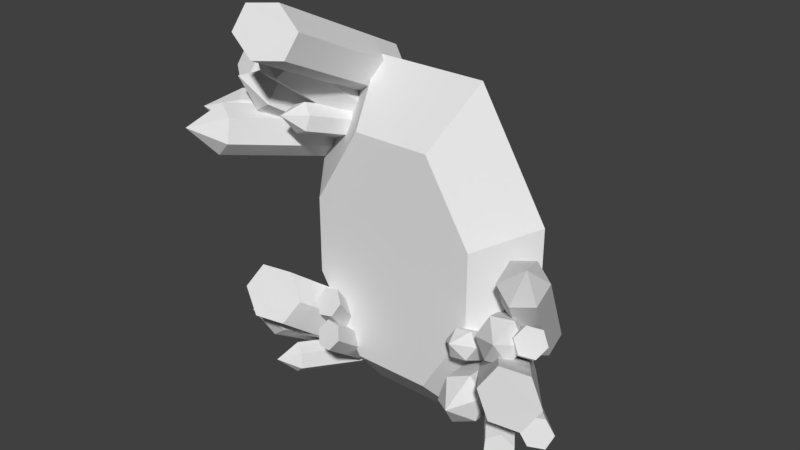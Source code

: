 # Source: Mirror.blend  (saved by Blender 2.79.0; exported with 4.5.12 LTS)
import bpy
from mathutils import Matrix  # noqa: F401  (used for matrix-valued properties, if any)

bpy.ops.wm.read_factory_settings(use_empty=True)
scene = bpy.context.scene
scene.name = 'Scene'

# ---- collections
col_collection_1 = bpy.data.collections.new('Collection 1'); scene.collection.children.link(col_collection_1)

# ---- world
world_world = bpy.data.worlds.new('World'); scene.world = world_world
world_world.color = (0.05088, 0.05088, 0.05088)
world_world.use_sun_shadow = False
world_world.sun_shadow_jitter_overblur = 0.0
world_world.cycles.sampling_method = 'MANUAL'

# ---- meshes
me_cube_002 = bpy.data.meshes.new('Cube.002')
me_cube_002.from_pydata([(1.154, 1.033, -0.3514), (1.557, 0.06273, 0.8692), (1.365, 0.9678, -0.5074), (1.768, -0.002608, 0.7132), (1.365, 0.7333, -0.6643), (1.768, -0.2371, 0.5562), (1.154, 0.5642, -0.6652), (1.557, -0.4062, 0.5553), (0.9434, 0.6295, -0.5092), (1.347, -0.3409, 0.7114), (0.9434, 0.864, -0.3523), (1.347, -0.1064, 0.8683), (1.715, -0.3692, 1.007), (-0.6702, -1.083, 2.728), (-0.6702, 0.4927, 1.965), (-0.5923, -0.9528, 2.997), (-0.5923, 0.6229, 2.234), (-0.7972, -0.9905, 3.252), (-0.7972, 0.7157, 2.426), (-1.08, -1.155, 3.236), (-1.08, 0.6783, 2.349), (-1.158, -1.285, 2.967), (-1.158, 0.5481, 2.08), (-0.953, -1.251, 2.714), (-0.953, 0.4553, 1.888), (1.205, -0.9176, -0.5385), (0.9321, -0.5435, -0.455), (0.6591, 0.7871, -0.8119), (0.885, -0.6242, -0.7198), (0.6119, 0.7064, -1.077), (1.083, -0.6323, -0.9014), (0.8098, 0.6983, -1.258), (1.328, -0.5597, -0.8183), (1.055, 0.7709, -1.175), (1.375, -0.479, -0.5536), (1.102, 0.8516, -0.9105), (1.177, -0.4709, -0.3719), (0.9041, 0.8597, -0.7288), (-1.384, -0.8318, 2.745), (-1.474, -0.6465, 2.319), (-1.221, 0.4353, 1.449), (-1.198, -0.703, 2.329), (-0.9448, 0.3789, 1.459), (-1.038, -0.5907, 2.516), (-0.7846, 0.4911, 1.645), (-1.154, -0.4219, 2.692), (-0.9006, 0.6599, 1.821), (-1.43, -0.3654, 2.681), (-1.177, 0.7164, 1.811), (-1.59, -0.4777, 2.495), (-1.337, 0.6041, 1.625), (-1.309, 0.1952, -1.096), (-1.456, 0.5028, 1.61), (-1.976, -0.7753, 1.908), (-1.226, 0.3896, 1.526), (-1.745, -0.8885, 1.824), (-1.189, 0.3121, 1.258), (-1.709, -0.966, 1.555), (-1.383, 0.3479, 1.073), (-1.902, -0.9302, 1.37), (-1.613, 0.4611, 1.157), (-2.133, -0.817, 1.454), (-1.65, 0.5385, 1.426), (-2.169, -0.7396, 1.723), (-2.082, -1.204, 1.721), (-1.891, -0.4101, -0.4704), (-1.268, 0.288, -0.9686), (-1.893, -0.3623, -0.2961), (-1.131, 0.2536, -0.874), (-1.755, -0.3967, -0.2015), (-1.034, 0.1263, -0.9073), (-1.615, -0.4789, -0.2813), (-1.075, 0.03349, -1.035), (-1.612, -0.5255, -0.457), (-1.212, 0.0679, -1.13), (-1.749, -0.4911, -0.5516), (-0.9049, 0.5595, -1.583), (-1.399, -1.009, -0.4166), (-1.075, 0.7495, -1.4), (-1.606, -0.9352, -0.1465), (-0.943, 0.9009, -1.14), (-1.474, -0.7837, 0.1131), (-0.6406, 0.8623, -1.064), (-1.134, -0.7058, 0.1025), (-0.4703, 0.6723, -1.247), (-0.9263, -0.7759, -0.1701), (-0.6025, 0.5208, -1.507), (-1.059, -0.9273, -0.4297), (-0.913, 0.1428, -0.9711), (-0.6351, -0.6447, -0.3394), (-0.7561, 0.1684, -1.008), (-0.4576, -0.6776, -0.3295), (-0.6815, 0.08932, -1.14), (-0.383, -0.7567, -0.4609), (-0.7638, -0.01541, -1.234), (-0.4859, -0.8029, -0.6022), (-0.9207, -0.04105, -1.197), (-0.6641, -0.7683, -0.6134), (-0.9953, 0.03803, -1.065), (-0.7387, -0.6892, -0.482), (-1.101, 0.1697, -0.8096), (-0.7988, -0.4992, -0.06301), (-0.9476, 0.2223, -0.8249), (-0.6225, -0.4963, -0.02279), (-0.839, 0.1493, -0.9342), (-0.5139, -0.5693, -0.1322), (-0.8842, 0.02385, -1.028), (-0.5816, -0.6451, -0.2818), (-1.038, -0.02869, -1.013), (-0.7586, -0.6464, -0.3236), (-1.147, 0.04425, -0.9037), (-0.8672, -0.5735, -0.2142), (-0.9332, 0.3844, -1.145), (-1.365, -0.4184, -1.055), (-0.7923, 0.3016, -1.209), (-1.224, -0.5012, -1.118), (-0.7721, 0.2707, -1.388), (-1.204, -0.5322, -1.298), (-0.8928, 0.3225, -1.504), (-1.324, -0.4803, -1.414), (-1.034, 0.4053, -1.441), (-1.465, -0.3975, -1.35), (-1.054, 0.4363, -1.261), (-1.485, -0.3665, -1.171), (-1.463, -0.6702, -1.21), (-0.8329, 0.5784, -1.121), (-1.397, -0.4725, -0.5952), (-0.8417, 0.4706, -1.346), (-1.405, -0.5803, -0.8199), (-1.047, 0.5015, -1.504), (-1.61, -0.5494, -0.9778), (-1.243, 0.6402, -1.437), (-1.807, -0.4107, -0.911), (-1.234, 0.748, -1.212), (-1.798, -0.3029, -0.6862), (-1.029, 0.7171, -1.054), (-1.593, -0.3338, -0.5283), (-1.757, -0.7307, -0.6084), (1.191, 0.2099, -0.1194), (1.782, -0.434, 0.457), (1.324, 0.2945, -0.1614), (1.959, -0.3972, 0.4578), (1.415, 0.2542, -0.2999), (2.05, -0.4374, 0.3194), (1.373, 0.1294, -0.3962), (1.964, -0.5145, 0.1801), (1.24, 0.04476, -0.3542), (1.786, -0.5498, 0.1781), (1.149, 0.085, -0.2158), (1.695, -0.5096, 0.3165), (0.8023, 0.5726, -0.5474), (1.83, -0.9491, 0.2837), (1.072, 0.7257, -0.6004), (2.176, -0.9091, 0.2925), (1.239, 0.6862, -0.8799), (2.344, -0.9486, 0.01294), (1.137, 0.4937, -1.107), (2.166, -1.028, -0.2754), (0.8681, 0.3406, -1.054), (1.818, -1.065, -0.286), (0.7006, 0.3801, -0.7739), (1.65, -1.025, -0.006414), (1.31, 0.1499, -0.5166), (1.888, -0.6757, -0.7996), (1.273, 0.1779, -0.6732), (1.894, -0.7091, -0.9772), (1.136, 0.1073, -0.7467), (1.758, -0.7797, -1.051), (1.036, 0.00865, -0.6636), (1.615, -0.8169, -0.9466), (1.073, -0.01936, -0.507), (1.607, -0.7818, -0.7684), (1.209, 0.05125, -0.4335), (1.744, -0.7112, -0.6948), (1.383, 0.1722, -0.4776), (2.143, -0.546, -0.4127), (1.442, 0.2212, -0.6219), (2.258, -0.5504, -0.5522), (1.389, 0.1514, -0.7681), (2.204, -0.6201, -0.6983), (1.276, 0.03279, -0.7699), (2.036, -0.6854, -0.7051), (1.218, -0.01615, -0.6257), (1.919, -0.6794, -0.5657), (1.271, 0.05357, -0.4795), (1.972, -0.6097, -0.4196), (1.151, 0.402, -0.495), (1.194, -0.4051, -0.06426), (1.082, 0.3234, -0.6353), (1.124, -0.4837, -0.2046), (0.9006, 0.3038, -0.6541), (0.9433, -0.5033, -0.2234), (0.789, 0.3629, -0.5324), (0.8318, -0.4443, -0.1017), (0.8586, 0.4414, -0.392), (0.9013, -0.3657, 0.03866), (1.04, 0.461, -0.3733), (1.082, -0.3461, 0.05738), (1.025, -0.6467, 0.03549), (1.187, 0.5941, -0.5954), (1.65, -0.4881, -0.03595), (0.9557, 0.5007, -0.5849), (1.419, -0.5815, -0.02541), (0.8017, 0.5414, -0.3786), (1.265, -0.5408, 0.1808), (0.8788, 0.6755, -0.183), (1.342, -0.4067, 0.3765), (1.11, 0.7689, -0.1935), (1.573, -0.3133, 0.3659), (1.264, 0.7282, -0.3997), (1.727, -0.354, 0.1597), (1.623, -0.7451, 0.3241), (-1.254, 0.934, 1.221), (-2.279, -0.29, 1.436), (-1.274, 1.029, 1.473), (-2.298, -0.195, 1.688), (-1.128, 0.9144, 1.686), (-2.152, -0.3095, 1.9), (-0.9618, 0.7049, 1.646), (-1.987, -0.5191, 1.861), (-0.9422, 0.6099, 1.394), (-1.967, -0.614, 1.609), (-1.088, 0.7244, 1.182), (-2.113, -0.4995, 1.396), (-2.426, -0.6495, 1.718), (-1.334, 0.1718, 1.603), (-2.063, -0.4162, 2.072), (-1.405, 0.3065, 1.662), (-2.188, -0.3252, 2.166), (-1.361, 0.3718, 1.813), (-2.143, -0.2599, 2.317), (-1.245, 0.3022, 1.905), (-1.974, -0.2858, 2.374), (-1.174, 0.1675, 1.846), (-1.847, -0.3755, 2.279), (-1.219, 0.1023, 1.695), (-1.892, -0.4407, 2.128), (-1.061, 0.4919, 1.653), (-1.292, -0.3498, 1.93), (-0.9017, 0.4711, 1.722), (-1.132, -0.3707, 2.0), (-0.7634, 0.401, 1.625), (-0.9941, -0.4407, 1.902), (-0.7847, 0.3518, 1.458), (-1.015, -0.4899, 1.736), (-0.9443, 0.3727, 1.389), (-1.175, -0.4691, 1.666), (-1.083, 0.4427, 1.486), (-1.313, -0.399, 1.764), (-1.217, -0.6514, 1.909), (-1.039, 0.7072, 1.616), (-1.608, -0.2713, 2.261), (-0.8779, 0.5462, 1.513), (-1.448, -0.4323, 2.159), (-0.9294, 0.4271, 1.288), (-1.499, -0.5514, 1.933), (-1.142, 0.4691, 1.164), (-1.711, -0.5094, 1.809), (-1.303, 0.6301, 1.266), (-1.872, -0.3484, 1.911), (-1.251, 0.7491, 1.492), (-1.821, -0.2294, 2.137), (-1.817, -0.6595, 2.213)], [], [(0, 1, 3, 2), (2, 3, 5, 4), (4, 5, 7, 6), (6, 7, 9, 8), (9, 7, 12), (8, 9, 11, 10), (10, 11, 1, 0), (0, 2, 4, 6, 8, 10), (5, 3, 12), (11, 9, 12), (3, 1, 12), (7, 5, 12), (1, 11, 12), (24, 22, 20, 18, 16, 14), (20, 19, 17, 18), (24, 23, 21, 22), (30, 32, 25), (34, 36, 25), (26, 28, 25), (14, 13, 23, 24), (21, 23, 13, 15, 17, 19), (22, 21, 19, 20), (32, 34, 25), (16, 15, 13, 14), (36, 26, 25), (18, 17, 15, 16), (27, 26, 36, 37), (31, 30, 28, 29), (33, 32, 30, 31), (35, 34, 32, 33), (37, 36, 34, 35), (29, 28, 26, 27), (37, 35, 33, 31, 29, 27), (28, 30, 25), (43, 45, 38), (50, 48, 46, 44, 42, 40), (42, 41, 39, 40), (44, 43, 41, 42), (46, 45, 43, 44), (48, 47, 45, 46), (47, 49, 38), (49, 39, 38), (40, 39, 49, 50), (50, 49, 47, 48), (39, 41, 38), (41, 43, 38), (45, 47, 38), (52, 53, 55, 54), (54, 55, 57, 56), (56, 57, 59, 58), (58, 59, 61, 60), (61, 59, 64), (60, 61, 63, 62), (62, 63, 53, 52), (52, 54, 56, 58, 60, 62), (57, 55, 64), (63, 61, 64), (55, 53, 64), (59, 57, 64), (53, 63, 64), (51, 65, 67, 66), (66, 67, 69, 68), (68, 69, 71, 70), (70, 71, 73, 72), (72, 73, 75, 74), (74, 75, 65, 51), (51, 66, 68, 70, 72, 74), (67, 65, 75, 73, 71, 69), (76, 77, 79, 78), (78, 79, 81, 80), (80, 81, 83, 82), (82, 83, 85, 84), (84, 85, 87, 86), (86, 87, 77, 76), (76, 78, 80, 82, 84, 86), (79, 77, 87, 85, 83, 81), (88, 89, 91, 90), (90, 91, 93, 92), (92, 93, 95, 94), (94, 95, 97, 96), (96, 97, 99, 98), (98, 99, 89, 88), (88, 90, 92, 94, 96, 98), (91, 89, 99, 97, 95, 93), (100, 101, 103, 102), (102, 103, 105, 104), (104, 105, 107, 106), (106, 107, 109, 108), (108, 109, 111, 110), (110, 111, 101, 100), (100, 102, 104, 106, 108, 110), (103, 101, 111, 109, 107, 105), (112, 113, 115, 114), (114, 115, 117, 116), (116, 117, 119, 118), (118, 119, 121, 120), (121, 119, 124), (120, 121, 123, 122), (122, 123, 113, 112), (112, 114, 116, 118, 120, 122), (117, 115, 124), (123, 121, 124), (115, 113, 124), (119, 117, 124), (113, 123, 124), (125, 126, 128, 127), (127, 128, 130, 129), (129, 130, 132, 131), (131, 132, 134, 133), (134, 132, 137), (133, 134, 136, 135), (135, 136, 126, 125), (125, 127, 129, 131, 133, 135), (130, 128, 137), (136, 134, 137), (128, 126, 137), (132, 130, 137), (126, 136, 137), (138, 139, 141, 140), (140, 141, 143, 142), (142, 143, 145, 144), (144, 145, 147, 146), (146, 147, 149, 148), (148, 149, 139, 138), (138, 140, 142, 144, 146, 148), (141, 139, 149, 147, 145, 143), (150, 151, 153, 152), (152, 153, 155, 154), (154, 155, 157, 156), (156, 157, 159, 158), (158, 159, 161, 160), (160, 161, 151, 150), (150, 152, 154, 156, 158, 160), (153, 151, 161, 159, 157, 155), (162, 163, 165, 164), (164, 165, 167, 166), (166, 167, 169, 168), (168, 169, 171, 170), (170, 171, 173, 172), (172, 173, 163, 162), (162, 164, 166, 168, 170, 172), (165, 163, 173, 171, 169, 167), (174, 175, 177, 176), (176, 177, 179, 178), (178, 179, 181, 180), (180, 181, 183, 182), (182, 183, 185, 184), (184, 185, 175, 174), (174, 176, 178, 180, 182, 184), (177, 175, 185, 183, 181, 179), (186, 187, 189, 188), (188, 189, 191, 190), (190, 191, 193, 192), (192, 193, 195, 194), (195, 193, 198), (194, 195, 197, 196), (196, 197, 187, 186), (186, 188, 190, 192, 194, 196), (191, 189, 198), (197, 195, 198), (189, 187, 198), (193, 191, 198), (187, 197, 198), (199, 200, 202, 201), (201, 202, 204, 203), (203, 204, 206, 205), (205, 206, 208, 207), (208, 206, 211), (207, 208, 210, 209), (209, 210, 200, 199), (199, 201, 203, 205, 207, 209), (204, 202, 211), (210, 208, 211), (202, 200, 211), (206, 204, 211), (200, 210, 211), (212, 213, 215, 214), (214, 215, 217, 216), (216, 217, 219, 218), (218, 219, 221, 220), (221, 219, 224), (220, 221, 223, 222), (222, 223, 213, 212), (212, 214, 216, 218, 220, 222), (217, 215, 224), (223, 221, 224), (215, 213, 224), (219, 217, 224), (213, 223, 224), (225, 226, 228, 227), (227, 228, 230, 229), (229, 230, 232, 231), (231, 232, 234, 233), (233, 234, 236, 235), (235, 236, 226, 225), (225, 227, 229, 231, 233, 235), (228, 226, 236, 234, 232, 230), (237, 238, 240, 239), (239, 240, 242, 241), (241, 242, 244, 243), (243, 244, 246, 245), (246, 244, 249), (245, 246, 248, 247), (247, 248, 238, 237), (237, 239, 241, 243, 245, 247), (242, 240, 249), (248, 246, 249), (240, 238, 249), (244, 242, 249), (238, 248, 249), (250, 251, 253, 252), (252, 253, 255, 254), (254, 255, 257, 256), (256, 257, 259, 258), (259, 257, 262), (258, 259, 261, 260), (260, 261, 251, 250), (250, 252, 254, 256, 258, 260), (255, 253, 262), (261, 259, 262), (253, 251, 262), (257, 255, 262), (251, 261, 262)])
_uv = me_cube_002.uv_layers.new(name='UVMap')
_uv.uv.foreach_set('vector', [0.2124, 0.6147, 0.006533, 0.6147, 0.009873, 0.5804, 0.2157, 0.5804, 0.2157, 0.5804, 0.009873, 0.5804, 0.007016, 0.5445, 0.2128, 0.5445, 0.2128, 0.5445, 0.007016, 0.5445, 0.0008193, 0.5105, 0.2066, 0.5105, 0.6311, 0.006533, 0.6311, 0.2124, 0.5967, 0.2157, 0.5967, 0.009873, 0.4501, 0.2755, 0.421, 0.257, 0.4681, 0.2178, 0.5967, 0.009873, 0.5967, 0.2157, 0.5608, 0.2128, 0.5608, 0.007016, 0.5608, 0.007016, 0.5608, 0.2128, 0.5268, 0.2066, 0.5268, 0.0008193, 0.7634, 0.9462, 0.7454, 0.9757, 0.7093, 0.9757, 0.6913, 0.9462, 0.7093, 0.9168, 0.7454, 0.9168, 0.8658, 0.7167, 0.9019, 0.7167, 0.8838, 0.7743, 0.4862, 0.2755, 0.4501, 0.2755, 0.4681, 0.2178, 0.9019, 0.7167, 0.931, 0.7351, 0.8838, 0.7743, 0.8367, 0.7351, 0.8658, 0.7167, 0.8838, 0.7743, 0.5153, 0.257, 0.4862, 0.2755, 0.4681, 0.2178, 0.0008193, 0.9186, 0.02055, 0.8864, 0.06, 0.8864, 0.07972, 0.9186, 0.06, 0.9508, 0.02055, 0.9508, 0.5395, 0.4244, 0.2792, 0.4244, 0.2972, 0.3866, 0.5395, 0.3866, 0.5395, 0.5016, 0.2972, 0.5016, 0.2792, 0.4638, 0.5395, 0.4638, 0.551, 0.8805, 0.5853, 0.8805, 0.5697, 0.9386, 0.3717, 0.9204, 0.3438, 0.9404, 0.3251, 0.8823, 0.3095, 0.9404, 0.2792, 0.9212, 0.3251, 0.8823, 0.5215, 0.541, 0.2977, 0.541, 0.2792, 0.5032, 0.5215, 0.5032, 0.842, 0.2381, 0.8789, 0.2184, 0.9161, 0.2381, 0.9161, 0.2776, 0.8789, 0.2973, 0.842, 0.2776, 0.5395, 0.4638, 0.2792, 0.4638, 0.2792, 0.4244, 0.5395, 0.4244, 0.5853, 0.8805, 0.6156, 0.8997, 0.5697, 0.9386, 0.5215, 0.5804, 0.2977, 0.5804, 0.2977, 0.541, 0.5215, 0.541, 0.3438, 0.9404, 0.3095, 0.9404, 0.3251, 0.8823, 0.5215, 0.6182, 0.2792, 0.6182, 0.2977, 0.5804, 0.5215, 0.5804, 0.7206, 0.4553, 0.5411, 0.4553, 0.5411, 0.4209, 0.7206, 0.4209, 0.1803, 0.6507, 0.0008193, 0.6507, 0.0008194, 0.6164, 0.1803, 0.6164, 0.1803, 0.6851, 0.0008194, 0.6851, 0.0008193, 0.6507, 0.1803, 0.6507, 0.1803, 0.721, 0.0008194, 0.721, 0.0008194, 0.6851, 0.1803, 0.6851, 0.7206, 0.4209, 0.5411, 0.4209, 0.5411, 0.3866, 0.7206, 0.3866, 0.7206, 0.4912, 0.5411, 0.4912, 0.5411, 0.4553, 0.7206, 0.4553, 0.7943, 0.9885, 0.765, 0.9706, 0.765, 0.9347, 0.7943, 0.9168, 0.8236, 0.9347, 0.8236, 0.9706, 0.5231, 0.9006, 0.551, 0.8805, 0.5697, 0.9386, 0.6113, 0.257, 0.5821, 0.2755, 0.5641, 0.2178, 0.8848, 0.03025, 0.9029, 0.0008193, 0.9389, 0.0008194, 0.957, 0.03025, 0.9389, 0.05968, 0.9029, 0.05968, 0.7034, 0.6805, 0.5231, 0.6805, 0.5231, 0.6444, 0.7034, 0.6444, 0.7034, 0.715, 0.5231, 0.715, 0.5231, 0.6805, 0.7034, 0.6805, 0.6672, 0.0008193, 0.6672, 0.1812, 0.6327, 0.1812, 0.6327, 0.0008194, 0.7033, 0.0008194, 0.7033, 0.1812, 0.6672, 0.1812, 0.6672, 0.0008193, 0.5461, 0.2755, 0.5169, 0.257, 0.5641, 0.2178, 0.1819, 0.7803, 0.2111, 0.7618, 0.2291, 0.8195, 0.7034, 0.6444, 0.5231, 0.6444, 0.5231, 0.6099, 0.7034, 0.6099, 0.7378, 0.0008194, 0.7378, 0.1812, 0.7033, 0.1812, 0.7033, 0.0008194, 0.2111, 0.7618, 0.2471, 0.7618, 0.2291, 0.8195, 0.2471, 0.7618, 0.2763, 0.7803, 0.2291, 0.8195, 0.5821, 0.2755, 0.5461, 0.2755, 0.5641, 0.2178, 0.7034, 0.5377, 0.5231, 0.5377, 0.5231, 0.5032, 0.7034, 0.5032, 0.6766, 0.385, 0.4962, 0.385, 0.4962, 0.3489, 0.6766, 0.3489, 0.6766, 0.3489, 0.4962, 0.3489, 0.4962, 0.3144, 0.6766, 0.3144, 0.6766, 0.3144, 0.4962, 0.3144, 0.4962, 0.2799, 0.6766, 0.2799, 0.8887, 0.5569, 0.9088, 0.5849, 0.8505, 0.6037, 0.7034, 0.6083, 0.5231, 0.6083, 0.5231, 0.5722, 0.7034, 0.5722, 0.7034, 0.5722, 0.5231, 0.5722, 0.5231, 0.5377, 0.7034, 0.5377, 0.9416, 0.3828, 0.9122, 0.3648, 0.9122, 0.3288, 0.9416, 0.3107, 0.971, 0.3288, 0.971, 0.3648, 0.9088, 0.6194, 0.8895, 0.6499, 0.8505, 0.6037, 0.9689, 0.6194, 0.9495, 0.6499, 0.9105, 0.6037, 0.9487, 0.5569, 0.9689, 0.5849, 0.9105, 0.6037, 0.9088, 0.5849, 0.9088, 0.6194, 0.8505, 0.6037, 0.9689, 0.5849, 0.9689, 0.6194, 0.9105, 0.6037, 0.4901, 0.6198, 0.4901, 0.7536, 0.4692, 0.7636, 0.4692, 0.6198, 0.4692, 0.6198, 0.4692, 0.7636, 0.4474, 0.7636, 0.4474, 0.6198, 0.835, 0.8453, 0.6913, 0.8453, 0.7012, 0.8245, 0.835, 0.8245, 0.835, 0.8245, 0.7012, 0.8245, 0.7115, 0.8036, 0.835, 0.8036, 0.835, 0.8036, 0.7115, 0.8036, 0.7115, 0.7818, 0.835, 0.7818, 0.5109, 0.6198, 0.5109, 0.7434, 0.4901, 0.7536, 0.4901, 0.6198, 0.9586, 0.0103, 0.9772, 0.0008193, 0.9958, 0.0122, 0.9958, 0.03306, 0.9772, 0.04254, 0.9586, 0.03116, 0.9395, 0.9754, 0.9286, 0.955, 0.9395, 0.9344, 0.9613, 0.9344, 0.9722, 0.955, 0.9613, 0.9754, 0.2776, 0.3028, 0.01996, 0.3028, 0.0008193, 0.2627, 0.2776, 0.2627, 0.2776, 0.5089, 0.0008193, 0.5089, 0.0008194, 0.4669, 0.2776, 0.4669, 0.2776, 0.4669, 0.0008194, 0.4669, 0.01996, 0.4268, 0.2776, 0.4268, 0.2776, 0.4268, 0.01996, 0.4268, 0.03967, 0.3866, 0.2776, 0.3866, 0.2776, 0.385, 0.03967, 0.385, 0.03967, 0.343, 0.2776, 0.343, 0.2776, 0.343, 0.03967, 0.343, 0.01996, 0.3028, 0.2776, 0.3028, 0.8367, 0.8111, 0.8577, 0.7768, 0.8996, 0.7768, 0.9206, 0.8111, 0.8996, 0.8453, 0.8577, 0.8453, 0.8209, 0.4774, 0.8601, 0.4564, 0.8996, 0.4774, 0.8996, 0.5194, 0.8601, 0.5403, 0.8209, 0.5194, 0.8488, 0.715, 0.715, 0.715, 0.7051, 0.6942, 0.8488, 0.6942, 0.8488, 0.6942, 0.7051, 0.6942, 0.7051, 0.6724, 0.8488, 0.6724, 0.8488, 0.6724, 0.7051, 0.6724, 0.715, 0.6515, 0.8488, 0.6515, 0.1346, 0.8848, 0.0008194, 0.8848, 0.01106, 0.8639, 0.1346, 0.8639, 0.1346, 0.8639, 0.01106, 0.8639, 0.01106, 0.8421, 0.1346, 0.8421, 0.1346, 0.8421, 0.01106, 0.8421, 0.0008193, 0.8213, 0.1346, 0.8213, 0.8907, 0.962, 0.9116, 0.962, 0.923, 0.9806, 0.9135, 0.9992, 0.8926, 0.9992, 0.8812, 0.9806, 0.9801, 0.6842, 0.9598, 0.6951, 0.9392, 0.6842, 0.9392, 0.6624, 0.9598, 0.6515, 0.9801, 0.6624, 0.2454, 0.6164, 0.2454, 0.7502, 0.2246, 0.7601, 0.2246, 0.6164, 0.2246, 0.6164, 0.2246, 0.7601, 0.2028, 0.7601, 0.2028, 0.6164, 0.2028, 0.6164, 0.2028, 0.7601, 0.1819, 0.7502, 0.1819, 0.6164, 0.8404, 0.2184, 0.8404, 0.3522, 0.8195, 0.342, 0.8195, 0.2184, 0.8195, 0.2184, 0.8195, 0.342, 0.7977, 0.342, 0.7977, 0.2184, 0.7977, 0.2184, 0.7977, 0.342, 0.7769, 0.3522, 0.7769, 0.2184, 0.1966, 0.9466, 0.2144, 0.9575, 0.2144, 0.9793, 0.1966, 0.9902, 0.1788, 0.9793, 0.1788, 0.9575, 0.9642, 0.1874, 0.9438, 0.1983, 0.9233, 0.1874, 0.9233, 0.1656, 0.9438, 0.1547, 0.9642, 0.1656, 0.2533, 0.8671, 0.1363, 0.8671, 0.1363, 0.8447, 0.2533, 0.8447, 0.2533, 0.8447, 0.1363, 0.8447, 0.1363, 0.8213, 0.2533, 0.8213, 0.9379, 0.4548, 0.8209, 0.4548, 0.8209, 0.4324, 0.9379, 0.4324, 0.9379, 0.4324, 0.8209, 0.4324, 0.8209, 0.41, 0.9379, 0.41, 0.3198, 0.9799, 0.2974, 0.9799, 0.3096, 0.9421, 0.9379, 0.41, 0.8209, 0.41, 0.8209, 0.3866, 0.9379, 0.3866, 0.2533, 0.8895, 0.1363, 0.8895, 0.1363, 0.8671, 0.2533, 0.8671, 0.1005, 0.9332, 0.08136, 0.9215, 0.08136, 0.8981, 0.1005, 0.8864, 0.1196, 0.8981, 0.1196, 0.9215, 0.3987, 0.8823, 0.4112, 0.9021, 0.3734, 0.9123, 0.3395, 0.9674, 0.3198, 0.9799, 0.3096, 0.9421, 0.4112, 0.9021, 0.4112, 0.9245, 0.3734, 0.9123, 0.2974, 0.9799, 0.2792, 0.9669, 0.3096, 0.9421, 0.4112, 0.9245, 0.3981, 0.9427, 0.3734, 0.9123, 0.4458, 0.8156, 0.2792, 0.8156, 0.2792, 0.7837, 0.4458, 0.7837, 0.4458, 0.7837, 0.2792, 0.7837, 0.2792, 0.7504, 0.4458, 0.7504, 0.4458, 0.7504, 0.2792, 0.7504, 0.2792, 0.7185, 0.4458, 0.7185, 0.7752, 0.2184, 0.7752, 0.385, 0.7434, 0.385, 0.7434, 0.2184, 0.971, 0.2786, 0.9539, 0.3055, 0.9177, 0.262, 0.7434, 0.2184, 0.7434, 0.385, 0.7101, 0.385, 0.7101, 0.2184, 0.7101, 0.2184, 0.7101, 0.385, 0.6782, 0.385, 0.6782, 0.2184, 0.8524, 0.9834, 0.8252, 0.9667, 0.8252, 0.9334, 0.8524, 0.9168, 0.8796, 0.9334, 0.8796, 0.9667, 0.8774, 0.6515, 0.9107, 0.6515, 0.894, 0.7048, 0.971, 0.2453, 0.971, 0.2786, 0.9177, 0.262, 0.9107, 0.6515, 0.9376, 0.6686, 0.894, 0.7048, 0.8505, 0.6686, 0.8774, 0.6515, 0.894, 0.7048, 0.9539, 0.2184, 0.971, 0.2453, 0.9177, 0.262, 0.1249, 0.01667, 0.02324, 0.112, 0.0008193, 0.1033, 0.11, 0.0008193, 0.1972, 0.008816, 0.2954, 0.1067, 0.2806, 0.1216, 0.1823, 0.02371, 0.1823, 0.02371, 0.2806, 0.1216, 0.2596, 0.1291, 0.1747, 0.04329, 0.1747, 0.04329, 0.2596, 0.1291, 0.2349, 0.1371, 0.1553, 0.04907, 0.1553, 0.04907, 0.06141, 0.1371, 0.04588, 0.1206, 0.1398, 0.03251, 0.1398, 0.03251, 0.04588, 0.1206, 0.02324, 0.112, 0.1249, 0.01667, 0.1455, 0.01156, 0.1668, 0.007157, 0.1823, 0.02371, 0.1747, 0.04329, 0.1553, 0.04907, 0.1398, 0.03251, 0.1772, 0.9793, 0.1568, 0.9902, 0.1363, 0.9793, 0.1363, 0.9575, 0.1568, 0.9466, 0.1772, 0.9575, 0.2776, 0.1789, 0.01996, 0.1789, 0.0008193, 0.1388, 0.2776, 0.1388, 0.4193, 0.0008195, 0.4193, 0.2776, 0.3774, 0.2776, 0.3774, 0.0008195, 0.3774, 0.0008195, 0.3774, 0.2776, 0.3372, 0.2584, 0.3372, 0.0008194, 0.3372, 0.0008194, 0.3372, 0.2584, 0.297, 0.2387, 0.297, 0.0008193, 0.2776, 0.261, 0.03967, 0.261, 0.03967, 0.2191, 0.2776, 0.2191, 0.2776, 0.2191, 0.03967, 0.2191, 0.01996, 0.1789, 0.2776, 0.1789, 0.8763, 0.3828, 0.842, 0.3619, 0.842, 0.3199, 0.8763, 0.2989, 0.9105, 0.3199, 0.9105, 0.3619, 0.5033, 0.8801, 0.4641, 0.9011, 0.4246, 0.8801, 0.4246, 0.8382, 0.4641, 0.8172, 0.5033, 0.8382, 0.8832, 0.04347, 0.7494, 0.04347, 0.7395, 0.02261, 0.8832, 0.02261, 0.8832, 0.02261, 0.7395, 0.02261, 0.7395, 0.0008193, 0.8832, 0.0008194, 0.6668, 0.8789, 0.5231, 0.8789, 0.533, 0.858, 0.6668, 0.858, 0.6668, 0.858, 0.533, 0.858, 0.5433, 0.8371, 0.6668, 0.8371, 0.6668, 0.8371, 0.5433, 0.8371, 0.5433, 0.8153, 0.6668, 0.8153, 0.8832, 0.06433, 0.7596, 0.06433, 0.7494, 0.04347, 0.8832, 0.04347, 0.0008193, 0.9703, 0.01172, 0.9525, 0.03351, 0.9525, 0.0444, 0.9703, 0.03351, 0.988, 0.01172, 0.988, 0.9723, 0.3866, 0.9831, 0.407, 0.9723, 0.4275, 0.9505, 0.4275, 0.9396, 0.407, 0.9505, 0.3866, 0.7051, 0.5864, 0.8389, 0.5864, 0.8488, 0.6072, 0.7051, 0.6072, 0.7051, 0.6072, 0.8488, 0.6072, 0.8488, 0.629, 0.7051, 0.629, 0.7051, 0.629, 0.8488, 0.629, 0.8389, 0.6499, 0.7051, 0.6499, 0.7395, 0.1998, 0.7395, 0.06597, 0.7603, 0.07621, 0.7603, 0.1998, 0.7603, 0.1998, 0.7603, 0.07621, 0.7821, 0.07621, 0.7821, 0.1998, 0.7821, 0.1998, 0.7821, 0.07621, 0.803, 0.06597, 0.803, 0.1998, 0.5029, 0.9463, 0.4851, 0.9354, 0.4851, 0.9136, 0.5029, 0.9027, 0.5207, 0.9136, 0.5207, 0.9354, 0.1223, 0.9675, 0.1019, 0.9784, 0.08136, 0.9675, 0.08136, 0.9458, 0.1019, 0.9349, 0.1223, 0.9458, 0.9216, 0.204, 0.8046, 0.204, 0.8046, 0.1816, 0.9216, 0.1816, 0.9216, 0.1816, 0.8046, 0.1816, 0.8046, 0.1582, 0.9216, 0.1582, 0.9216, 0.1582, 0.8046, 0.1582, 0.8046, 0.1358, 0.9216, 0.1358, 0.927, 0.9152, 0.81, 0.9152, 0.81, 0.8928, 0.927, 0.8928, 0.4663, 0.8027, 0.4474, 0.7907, 0.478, 0.7652, 0.927, 0.8928, 0.81, 0.8928, 0.81, 0.8694, 0.927, 0.8694, 0.927, 0.8694, 0.81, 0.8694, 0.81, 0.847, 0.927, 0.847, 0.2706, 0.95, 0.2589, 0.9691, 0.2355, 0.9691, 0.2238, 0.95, 0.2355, 0.9309, 0.2589, 0.9309, 0.6318, 0.2178, 0.6552, 0.2178, 0.6435, 0.2553, 0.4897, 0.8027, 0.4663, 0.8027, 0.478, 0.7652, 0.6552, 0.2178, 0.6741, 0.2298, 0.6435, 0.2553, 0.6129, 0.2298, 0.6318, 0.2178, 0.6435, 0.2553, 0.5086, 0.7907, 0.4897, 0.8027, 0.478, 0.7652, 0.4458, 0.7169, 0.2792, 0.7169, 0.2792, 0.685, 0.4458, 0.685, 0.4458, 0.685, 0.2792, 0.685, 0.2792, 0.6517, 0.4458, 0.6517, 0.4458, 0.6517, 0.2792, 0.6517, 0.2792, 0.6198, 0.4458, 0.6198, 0.1674, 0.8196, 0.0008194, 0.8196, 0.0008193, 0.7878, 0.1674, 0.7878, 0.9766, 0.1262, 0.9595, 0.1531, 0.9233, 0.1095, 0.1674, 0.7878, 0.0008193, 0.7878, 0.0008193, 0.7545, 0.1674, 0.7545, 0.1674, 0.7545, 0.0008193, 0.7545, 0.0008194, 0.7226, 0.1674, 0.7226, 0.9494, 0.8434, 0.9222, 0.8268, 0.9222, 0.7935, 0.9494, 0.7768, 0.9766, 0.7935, 0.9766, 0.8268, 0.6172, 0.9407, 0.6172, 0.9074, 0.6705, 0.9241, 0.9766, 0.09288, 0.9766, 0.1262, 0.9233, 0.1095, 0.6172, 0.9074, 0.6343, 0.8805, 0.6705, 0.9241, 0.6343, 0.9676, 0.6172, 0.9407, 0.6705, 0.9241, 0.9595, 0.06597, 0.9766, 0.09288, 0.9233, 0.1095, 0.4549, 0.2128, 0.4549, 0.007016, 0.4893, 0.01036, 0.4893, 0.2162, 0.4893, 0.2162, 0.4893, 0.01036, 0.5252, 0.0075, 0.5252, 0.2133, 0.4946, 0.385, 0.2887, 0.385, 0.2825, 0.351, 0.4884, 0.351, 0.4884, 0.351, 0.2825, 0.351, 0.2792, 0.3166, 0.485, 0.3166, 0.2757, 0.5409, 0.2757, 0.5755, 0.2173, 0.5566, 0.485, 0.3166, 0.2792, 0.3166, 0.2821, 0.2807, 0.4879, 0.2807, 0.421, 0.2066, 0.421, 0.0008193, 0.4549, 0.007016, 0.4549, 0.2128, 0.454, 0.9027, 0.4835, 0.9208, 0.4835, 0.9568, 0.454, 0.9749, 0.4246, 0.9568, 0.4246, 0.9208, 0.9206, 0.5494, 0.9013, 0.5189, 0.9596, 0.5033, 0.2564, 0.5105, 0.2757, 0.5409, 0.2173, 0.5566, 0.9013, 0.5189, 0.9013, 0.4844, 0.9596, 0.5033, 0.2757, 0.5755, 0.2555, 0.6035, 0.2173, 0.5566, 0.9013, 0.4844, 0.9214, 0.4564, 0.9596, 0.5033, 0.835, 0.7593, 0.7012, 0.7593, 0.6913, 0.7385, 0.835, 0.7385, 0.835, 0.7385, 0.6913, 0.7385, 0.6913, 0.7167, 0.835, 0.7167, 0.423, 0.8807, 0.2792, 0.8807, 0.2892, 0.8598, 0.423, 0.8598, 0.423, 0.8598, 0.2892, 0.8598, 0.2994, 0.839, 0.423, 0.839, 0.423, 0.839, 0.2994, 0.839, 0.2994, 0.8172, 0.423, 0.8172, 0.835, 0.7802, 0.7115, 0.7802, 0.7012, 0.7593, 0.835, 0.7593, 0.5029, 0.948, 0.5207, 0.9589, 0.5207, 0.9806, 0.5029, 0.9915, 0.4851, 0.9806, 0.4851, 0.9589, 0.8812, 0.9277, 0.9016, 0.9168, 0.9221, 0.9277, 0.9221, 0.9495, 0.9016, 0.9604, 0.8812, 0.9495, 0.9216, 0.1118, 0.8046, 0.1118, 0.8046, 0.08937, 0.9216, 0.08937, 0.9216, 0.08937, 0.8046, 0.08937, 0.8046, 0.06597, 0.9216, 0.06597, 0.8083, 0.9152, 0.6913, 0.9152, 0.6913, 0.8928, 0.8083, 0.8928, 0.8083, 0.8928, 0.6913, 0.8928, 0.6913, 0.8704, 0.8083, 0.8704, 0.3707, 0.9443, 0.3931, 0.9443, 0.3808, 0.9822, 0.8083, 0.8704, 0.6913, 0.8704, 0.6913, 0.847, 0.8083, 0.847, 0.9216, 0.1342, 0.8046, 0.1342, 0.8046, 0.1118, 0.9216, 0.1118, 0.2706, 0.9102, 0.2589, 0.9293, 0.2355, 0.9293, 0.2238, 0.9102, 0.2355, 0.8911, 0.2589, 0.8911, 0.5834, 0.9656, 0.5637, 0.9781, 0.5535, 0.9402, 0.3509, 0.9568, 0.3707, 0.9443, 0.3808, 0.9822, 0.5637, 0.9781, 0.5413, 0.9781, 0.5535, 0.9402, 0.3931, 0.9443, 0.4112, 0.9574, 0.3808, 0.9822, 0.5413, 0.9781, 0.5231, 0.965, 0.5535, 0.9402, 0.7874, 0.3866, 0.7874, 0.5531, 0.7555, 0.5531, 0.7555, 0.3866, 0.7555, 0.3866, 0.7555, 0.5531, 0.7222, 0.5531, 0.7222, 0.3866, 0.6896, 0.8137, 0.5231, 0.8137, 0.5231, 0.7818, 0.6896, 0.7818, 0.6896, 0.7818, 0.5231, 0.7818, 0.5231, 0.75, 0.6896, 0.75, 0.9825, 0.8751, 0.9825, 0.9069, 0.9286, 0.8896, 0.6896, 0.75, 0.5231, 0.75, 0.5231, 0.7167, 0.6896, 0.7167, 0.8192, 0.3866, 0.8192, 0.5531, 0.7874, 0.5531, 0.7874, 0.3866, 0.9598, 0.7743, 0.9327, 0.7577, 0.9327, 0.7244, 0.9598, 0.7078, 0.987, 0.7244, 0.987, 0.7577, 0.1363, 0.9089, 0.1644, 0.8911, 0.1789, 0.945, 0.9647, 0.847, 0.9825, 0.8751, 0.9286, 0.8896, 0.1644, 0.8911, 0.1963, 0.8911, 0.1789, 0.945, 0.9825, 0.9069, 0.9639, 0.9328, 0.9286, 0.8896, 0.1963, 0.8911, 0.2221, 0.9097, 0.1789, 0.945])
me_cube_002.use_remesh_preserve_volume = False
me_cube_002.use_remesh_preserve_attributes = False
me_cube_002.use_mirror_vertex_groups = False
me_cube_002.update()
me_plane = bpy.data.meshes.new('Plane')
me_plane.from_pydata([(-0.9016, 0.5115, 0.134), (1.126, 0.5115, 0.134), (-0.3448, 1.433, 0.134), (0.5732, 1.433, 0.134), (1.126, -0.4103, 0.134), (0.5732, -1.332, 0.134), (-0.3485, -1.332, 0.134), (-0.9016, -0.4103, 0.134), (-1.328, 0.7532, -0.4196), (1.658, 0.7532, -0.4196), (-0.5077, 2.11, -0.4196), (0.8441, 2.11, -0.4196), (1.658, -0.6041, -0.4196), (0.8441, -1.961, -0.4196), (-0.5132, -1.961, -0.4196), (-1.328, -0.6041, -0.4196)], [], [(2, 0, 7, 6, 5, 4, 1, 3), (10, 11, 9, 12, 13, 14, 15, 8), (1, 9, 11, 3), (7, 15, 14, 6), (3, 11, 10, 2), (2, 10, 8, 0), (5, 13, 12, 4), (4, 12, 9, 1), (0, 8, 15, 7), (6, 14, 13, 5)])
_uv = me_plane.uv_layers.new(name='UVMap')
_uv.uv.foreach_set('vector', [0.8922, 0.05131, 0.9687, 0.1888, 0.964, 0.3235, 0.8784, 0.4552, 0.7438, 0.4505, 0.6678, 0.313, 0.6725, 0.1783, 0.7581, 0.04656, 0.5587, 0.1321, 0.5587, 0.3054, 0.3847, 0.4097, 0.2108, 0.4097, 0.03681, 0.3054, 0.03681, 0.1314, 0.2108, 0.02704, 0.3847, 0.02704, 0.4803, 0.5863, 0.5425, 0.4865, 0.7281, 0.6246, 0.6063, 0.6801, 0.4274, 0.6926, 0.3751, 0.7848, 0.1828, 0.6562, 0.2968, 0.6053, 0.8001, 0.6053, 0.9238, 0.6562, 0.798, 0.8085, 0.7146, 0.7087, 0.7146, 0.7087, 0.798, 0.8085, 0.5676, 0.833, 0.5581, 0.7253, 0.1941, 0.5733, 0.121, 0.4673, 0.3504, 0.437, 0.3498, 0.5527, 0.3498, 0.5527, 0.3504, 0.437, 0.5425, 0.4865, 0.4803, 0.5863, 0.5581, 0.7253, 0.5676, 0.833, 0.3751, 0.7848, 0.4274, 0.6926, 0.112, 0.6801, 0.0001687, 0.6246, 0.121, 0.4673, 0.1941, 0.5733])
me_plane.use_remesh_preserve_volume = False
me_plane.use_remesh_preserve_attributes = False
me_plane.use_mirror_vertex_groups = False
me_plane.update()

# ---- objects
ob_cube = bpy.data.objects.new('Cube', me_cube_002)
ob_plane = bpy.data.objects.new('Plane', me_plane)

# ---- transforms, parenting, visibility, modifiers, constraints
ob_cube.location = (0.1969, 0.1039, -0.3404)
ob_cube.lineart.crease_threshold = 0.0
ob_plane.location = (0.0, 0.0, 0.0)
ob_plane.rotation_euler = (1.571, -0.0, 0.0)
ob_plane.lineart.crease_threshold = 0.0

# ---- collection membership
col_collection_1.objects.link(ob_cube)
col_collection_1.objects.link(ob_plane)

# ---- scene / render settings (as saved in the file)
scene.frame_start = 1; scene.frame_end = 250; scene.frame_set(1)
scene.render.engine = 'BLENDER_EEVEE_NEXT'
scene.render.resolution_percentage = 50
scene.render.dither_intensity = 0.0
scene.cycles.use_denoising = False
scene.cycles.samples = 128
scene.cycles.sampling_pattern = 'TABULATED_SOBOL'
scene.cycles.use_adaptive_sampling = False
scene.cycles.use_light_tree = False
scene.cycles.blur_glossy = 0.0
scene.cycles.sample_clamp_indirect = 0.0
scene.view_settings.view_transform = 'Standard'
bpy.context.view_layer.update()

# ---- added for rendering (the .blend has no active camera and no usable light): camera, sun
cam_auto = bpy.data.cameras.new('AutoCamera')
cam_auto.lens = 50.0
cam_auto.sensor_width = 36.0
cam_auto.clip_end = 1000.0
ob_auto_camera = bpy.data.objects.new('AutoCamera', cam_auto)
scene.collection.objects.link(ob_auto_camera)
ob_auto_camera.location = (6.81922, -8.01796, 5.80573)
ob_auto_camera.rotation_euler = (1.09748, -7.21219e-08, 0.694738)
scene.camera = ob_auto_camera
light_auto_sun = bpy.data.lights.new('AutoSun', 'SUN')
light_auto_sun.energy = 3.0
light_auto_sun.angle = 0.0523599
ob_auto_sun = bpy.data.objects.new('AutoSun', light_auto_sun)
scene.collection.objects.link(ob_auto_sun)
ob_auto_sun.rotation_euler = (0.872665, 0.174533, 0.523599)
bpy.context.view_layer.update()

